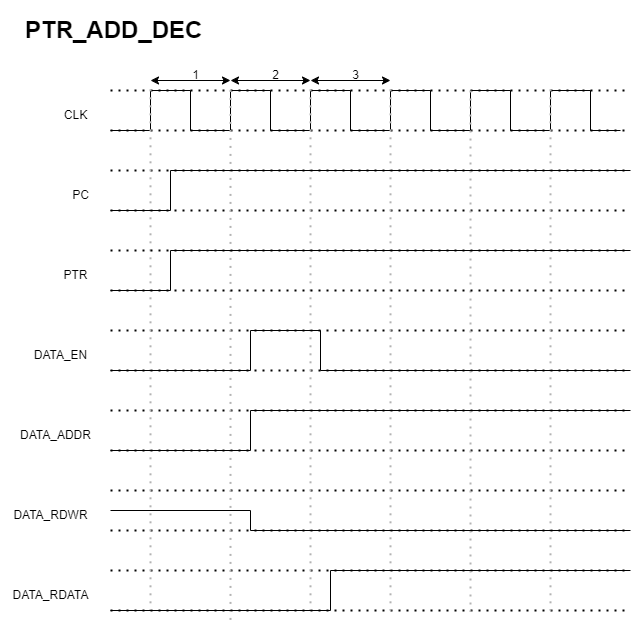

The diagram above was exported from draw.io. Its source (the exported page's mxGraphModel, read from the mxfile embedded in the PNG):
<mxGraphModel dx="394" dy="613" grid="1" gridSize="10" guides="1" tooltips="1" connect="1" arrows="1" fold="1" page="1" pageScale="1" pageWidth="827" pageHeight="1169" math="0" shadow="0">
  <root>
    <mxCell id="0" />
    <mxCell id="1" parent="0" />
    <mxCell id="cTPldeMfGf8yu8didGDX-152" value="&lt;h1&gt;PTR_ADD_DEC&lt;/h1&gt;" style="text;html=1;strokeColor=none;fillColor=none;spacing=5;spacingTop=-20;whiteSpace=wrap;overflow=hidden;rounded=0;fontSize=12;" parent="1" vertex="1">
      <mxGeometry x="1630" y="40" width="190" height="40" as="geometry" />
    </mxCell>
    <mxCell id="cTPldeMfGf8yu8didGDX-153" value="" style="endArrow=none;dashed=1;html=1;dashPattern=1 3;strokeWidth=2;rounded=0;" parent="1" edge="1">
      <mxGeometry width="50" height="50" relative="1" as="geometry">
        <mxPoint x="1720" y="240" as="sourcePoint" />
        <mxPoint x="2240" y="240" as="targetPoint" />
      </mxGeometry>
    </mxCell>
    <mxCell id="cTPldeMfGf8yu8didGDX-154" value="" style="endArrow=none;dashed=1;html=1;dashPattern=1 3;strokeWidth=2;rounded=0;" parent="1" edge="1">
      <mxGeometry width="50" height="50" relative="1" as="geometry">
        <mxPoint x="1720" y="200" as="sourcePoint" />
        <mxPoint x="2240" y="200" as="targetPoint" />
      </mxGeometry>
    </mxCell>
    <mxCell id="cTPldeMfGf8yu8didGDX-155" value="&lt;span style=&quot;font-size: 12px;&quot;&gt;CLK&lt;/span&gt;" style="text;html=1;align=center;verticalAlign=middle;resizable=0;points=[];autosize=1;strokeColor=none;fillColor=none;fontSize=5;" parent="1" vertex="1">
      <mxGeometry x="1660" y="130" width="50" height="30" as="geometry" />
    </mxCell>
    <mxCell id="cTPldeMfGf8yu8didGDX-156" value="DATA_EN" style="text;html=1;align=center;verticalAlign=middle;resizable=0;points=[];autosize=1;strokeColor=none;fillColor=none;fontSize=12;" parent="1" vertex="1">
      <mxGeometry x="1630" y="370" width="80" height="30" as="geometry" />
    </mxCell>
    <mxCell id="cTPldeMfGf8yu8didGDX-159" value="" style="endArrow=none;dashed=1;html=1;dashPattern=1 3;strokeWidth=2;rounded=0;" parent="1" edge="1">
      <mxGeometry width="50" height="50" relative="1" as="geometry">
        <mxPoint x="1720" y="400.00000000000045" as="sourcePoint" />
        <mxPoint x="2240" y="400.00000000000045" as="targetPoint" />
      </mxGeometry>
    </mxCell>
    <mxCell id="cTPldeMfGf8yu8didGDX-160" value="" style="endArrow=none;dashed=1;html=1;dashPattern=1 3;strokeWidth=2;rounded=0;" parent="1" edge="1">
      <mxGeometry width="50" height="50" relative="1" as="geometry">
        <mxPoint x="1720" y="360.00000000000045" as="sourcePoint" />
        <mxPoint x="2240" y="360.00000000000045" as="targetPoint" />
      </mxGeometry>
    </mxCell>
    <mxCell id="cTPldeMfGf8yu8didGDX-161" value="PC" style="text;html=1;align=center;verticalAlign=middle;resizable=0;points=[];autosize=1;strokeColor=none;fillColor=none;fontSize=12;" parent="1" vertex="1">
      <mxGeometry x="1670" y="210" width="40" height="30" as="geometry" />
    </mxCell>
    <mxCell id="cTPldeMfGf8yu8didGDX-163" value="" style="endArrow=none;dashed=1;html=1;dashPattern=1 3;strokeWidth=2;rounded=0;" parent="1" edge="1">
      <mxGeometry width="50" height="50" relative="1" as="geometry">
        <mxPoint x="1720" y="480.00000000000045" as="sourcePoint" />
        <mxPoint x="2240" y="480.00000000000045" as="targetPoint" />
      </mxGeometry>
    </mxCell>
    <mxCell id="cTPldeMfGf8yu8didGDX-164" value="" style="endArrow=none;dashed=1;html=1;dashPattern=1 3;strokeWidth=2;rounded=0;" parent="1" edge="1">
      <mxGeometry width="50" height="50" relative="1" as="geometry">
        <mxPoint x="1720" y="440.00000000000045" as="sourcePoint" />
        <mxPoint x="2240" y="440.00000000000045" as="targetPoint" />
      </mxGeometry>
    </mxCell>
    <mxCell id="cTPldeMfGf8yu8didGDX-165" value="" style="endArrow=none;dashed=1;html=1;dashPattern=1 3;strokeWidth=2;rounded=0;" parent="1" edge="1">
      <mxGeometry width="50" height="50" relative="1" as="geometry">
        <mxPoint x="1720" y="560.0000000000005" as="sourcePoint" />
        <mxPoint x="2240" y="560.0000000000005" as="targetPoint" />
      </mxGeometry>
    </mxCell>
    <mxCell id="cTPldeMfGf8yu8didGDX-166" value="" style="endArrow=none;dashed=1;html=1;dashPattern=1 3;strokeWidth=2;rounded=0;" parent="1" edge="1">
      <mxGeometry width="50" height="50" relative="1" as="geometry">
        <mxPoint x="1720" y="520.0000000000005" as="sourcePoint" />
        <mxPoint x="2240" y="520.0000000000005" as="targetPoint" />
      </mxGeometry>
    </mxCell>
    <mxCell id="cTPldeMfGf8yu8didGDX-167" value="DATA_ADDR" style="text;html=1;align=center;verticalAlign=middle;resizable=0;points=[];autosize=1;strokeColor=none;fillColor=none;fontSize=12;" parent="1" vertex="1">
      <mxGeometry x="1620" y="450" width="90" height="30" as="geometry" />
    </mxCell>
    <mxCell id="cTPldeMfGf8yu8didGDX-168" value="" style="endArrow=none;dashed=1;html=1;dashPattern=1 3;strokeWidth=2;rounded=0;" parent="1" edge="1">
      <mxGeometry width="50" height="50" relative="1" as="geometry">
        <mxPoint x="1720" y="640.0000000000005" as="sourcePoint" />
        <mxPoint x="2240" y="640.0000000000005" as="targetPoint" />
      </mxGeometry>
    </mxCell>
    <mxCell id="cTPldeMfGf8yu8didGDX-169" value="" style="endArrow=none;dashed=1;html=1;dashPattern=1 3;strokeWidth=2;rounded=0;" parent="1" edge="1">
      <mxGeometry width="50" height="50" relative="1" as="geometry">
        <mxPoint x="1720" y="600.0000000000005" as="sourcePoint" />
        <mxPoint x="2240" y="600.0000000000005" as="targetPoint" />
      </mxGeometry>
    </mxCell>
    <mxCell id="cTPldeMfGf8yu8didGDX-172" value="" style="endArrow=none;html=1;rounded=0;" parent="1" edge="1">
      <mxGeometry width="50" height="50" relative="1" as="geometry">
        <mxPoint x="1720" y="160" as="sourcePoint" />
        <mxPoint x="2230" y="160" as="targetPoint" />
        <Array as="points">
          <mxPoint x="1760" y="160" />
          <mxPoint x="1760" y="120" />
          <mxPoint x="1800" y="120" />
          <mxPoint x="1800" y="160" />
          <mxPoint x="1840" y="160" />
          <mxPoint x="1840" y="120" />
          <mxPoint x="1880" y="120" />
          <mxPoint x="1880" y="160" />
          <mxPoint x="1920" y="160" />
          <mxPoint x="1920" y="120" />
          <mxPoint x="1960" y="120" />
          <mxPoint x="1960" y="160" />
          <mxPoint x="2000" y="160" />
          <mxPoint x="2000" y="120" />
          <mxPoint x="2040" y="120" />
          <mxPoint x="2040" y="160" />
          <mxPoint x="2080" y="160" />
          <mxPoint x="2080" y="120" />
          <mxPoint x="2120" y="120" />
          <mxPoint x="2120" y="160" />
          <mxPoint x="2160" y="160" />
          <mxPoint x="2160" y="120" />
          <mxPoint x="2200" y="120" />
          <mxPoint x="2200" y="160" />
        </Array>
      </mxGeometry>
    </mxCell>
    <mxCell id="cTPldeMfGf8yu8didGDX-173" value="" style="endArrow=none;dashed=1;html=1;dashPattern=1 3;strokeWidth=2;rounded=0;startArrow=none;" parent="1" edge="1">
      <mxGeometry width="50" height="50" relative="1" as="geometry">
        <mxPoint x="1720" y="120" as="sourcePoint" />
        <mxPoint x="2240" y="120" as="targetPoint" />
      </mxGeometry>
    </mxCell>
    <mxCell id="cTPldeMfGf8yu8didGDX-174" value="" style="endArrow=none;dashed=1;html=1;dashPattern=1 3;strokeWidth=2;rounded=0;" parent="1" edge="1">
      <mxGeometry width="50" height="50" relative="1" as="geometry">
        <mxPoint x="1720" y="160" as="sourcePoint" />
        <mxPoint x="2240" y="160" as="targetPoint" />
      </mxGeometry>
    </mxCell>
    <mxCell id="cTPldeMfGf8yu8didGDX-175" value="DATA_RDWR" style="text;html=1;align=center;verticalAlign=middle;resizable=0;points=[];autosize=1;strokeColor=none;fillColor=none;fontSize=12;" parent="1" vertex="1">
      <mxGeometry x="1610" y="530" width="100" height="30" as="geometry" />
    </mxCell>
    <mxCell id="cTPldeMfGf8yu8didGDX-176" value="DATA_RDATA" style="text;html=1;align=center;verticalAlign=middle;resizable=0;points=[];autosize=1;strokeColor=none;fillColor=none;fontSize=12;" parent="1" vertex="1">
      <mxGeometry x="1610" y="610" width="100" height="30" as="geometry" />
    </mxCell>
    <mxCell id="cTPldeMfGf8yu8didGDX-181" value="" style="endArrow=none;dashed=1;html=1;dashPattern=1 3;strokeWidth=2;rounded=0;fontSize=12;strokeColor=#B3B3B3;" parent="1" edge="1">
      <mxGeometry width="50" height="50" relative="1" as="geometry">
        <mxPoint x="2000" y="118.80999999999995" as="sourcePoint" />
        <mxPoint x="2000" y="640" as="targetPoint" />
      </mxGeometry>
    </mxCell>
    <mxCell id="cTPldeMfGf8yu8didGDX-182" value="" style="endArrow=none;dashed=1;html=1;dashPattern=1 3;strokeWidth=2;rounded=0;fontSize=12;strokeColor=#B3B3B3;" parent="1" edge="1">
      <mxGeometry width="50" height="50" relative="1" as="geometry">
        <mxPoint x="1840" y="119.40999999999994" as="sourcePoint" />
        <mxPoint x="1840" y="650.6" as="targetPoint" />
      </mxGeometry>
    </mxCell>
    <mxCell id="cTPldeMfGf8yu8didGDX-183" value="" style="endArrow=none;dashed=1;html=1;dashPattern=1 3;strokeWidth=2;rounded=0;fontSize=12;strokeColor=#B3B3B3;" parent="1" edge="1">
      <mxGeometry width="50" height="50" relative="1" as="geometry">
        <mxPoint x="1920" y="118.80999999999995" as="sourcePoint" />
        <mxPoint x="1920" y="640" as="targetPoint" />
      </mxGeometry>
    </mxCell>
    <mxCell id="cTPldeMfGf8yu8didGDX-184" value="" style="endArrow=none;dashed=1;html=1;dashPattern=1 3;strokeWidth=2;rounded=0;fontSize=12;strokeColor=#B3B3B3;" parent="1" edge="1">
      <mxGeometry width="50" height="50" relative="1" as="geometry">
        <mxPoint x="1760" y="118.80999999999995" as="sourcePoint" />
        <mxPoint x="1760" y="640" as="targetPoint" />
      </mxGeometry>
    </mxCell>
    <mxCell id="cTPldeMfGf8yu8didGDX-185" value="" style="endArrow=none;dashed=1;html=1;dashPattern=1 3;strokeWidth=2;rounded=0;fontSize=12;strokeColor=#B3B3B3;" parent="1" edge="1">
      <mxGeometry width="50" height="50" relative="1" as="geometry">
        <mxPoint x="2080" y="119.99999999999994" as="sourcePoint" />
        <mxPoint x="2080" y="641.19" as="targetPoint" />
      </mxGeometry>
    </mxCell>
    <mxCell id="cTPldeMfGf8yu8didGDX-186" value="" style="endArrow=none;dashed=1;html=1;dashPattern=1 3;strokeWidth=2;rounded=0;fontSize=12;strokeColor=#B3B3B3;" parent="1" edge="1">
      <mxGeometry width="50" height="50" relative="1" as="geometry">
        <mxPoint x="2160" y="118.80999999999949" as="sourcePoint" />
        <mxPoint x="2160" y="640" as="targetPoint" />
      </mxGeometry>
    </mxCell>
    <mxCell id="cTPldeMfGf8yu8didGDX-209" value="" style="endArrow=none;html=1;rounded=0;strokeColor=#000000;fontSize=15;" parent="1" edge="1">
      <mxGeometry width="50" height="50" relative="1" as="geometry">
        <mxPoint x="1720" y="240" as="sourcePoint" />
        <mxPoint x="2240" y="200" as="targetPoint" />
        <Array as="points">
          <mxPoint x="1780" y="240" />
          <mxPoint x="1780" y="200" />
        </Array>
      </mxGeometry>
    </mxCell>
    <mxCell id="cTPldeMfGf8yu8didGDX-210" value="" style="endArrow=none;html=1;rounded=0;strokeColor=#000000;fontSize=15;" parent="1" edge="1">
      <mxGeometry width="50" height="50" relative="1" as="geometry">
        <mxPoint x="1720" y="400" as="sourcePoint" />
        <mxPoint x="2240" y="400" as="targetPoint" />
        <Array as="points">
          <mxPoint x="1860" y="400" />
          <mxPoint x="1860" y="360" />
          <mxPoint x="1930" y="360" />
          <mxPoint x="1930" y="400" />
        </Array>
      </mxGeometry>
    </mxCell>
    <mxCell id="cTPldeMfGf8yu8didGDX-211" value="" style="endArrow=none;html=1;rounded=0;strokeColor=#000000;fontSize=15;" parent="1" edge="1">
      <mxGeometry width="50" height="50" relative="1" as="geometry">
        <mxPoint x="1720" y="480.00000000000045" as="sourcePoint" />
        <mxPoint x="2240" y="440" as="targetPoint" />
        <Array as="points">
          <mxPoint x="1860" y="480" />
          <mxPoint x="1860" y="440" />
        </Array>
      </mxGeometry>
    </mxCell>
    <mxCell id="cTPldeMfGf8yu8didGDX-212" value="" style="endArrow=none;html=1;rounded=0;strokeColor=#000000;fontSize=15;" parent="1" edge="1">
      <mxGeometry width="50" height="50" relative="1" as="geometry">
        <mxPoint x="1720" y="540.0000000000005" as="sourcePoint" />
        <mxPoint x="2240" y="560" as="targetPoint" />
        <Array as="points">
          <mxPoint x="1860" y="540" />
          <mxPoint x="1860" y="560" />
        </Array>
      </mxGeometry>
    </mxCell>
    <mxCell id="cTPldeMfGf8yu8didGDX-213" value="" style="endArrow=none;html=1;rounded=0;strokeColor=#000000;fontSize=15;" parent="1" edge="1">
      <mxGeometry width="50" height="50" relative="1" as="geometry">
        <mxPoint x="1720" y="640.0000000000005" as="sourcePoint" />
        <mxPoint x="2240" y="600" as="targetPoint" />
        <Array as="points">
          <mxPoint x="1940" y="640" />
          <mxPoint x="1940" y="600" />
        </Array>
      </mxGeometry>
    </mxCell>
    <mxCell id="cTPldeMfGf8yu8didGDX-223" value="" style="endArrow=none;dashed=1;html=1;dashPattern=1 3;strokeWidth=2;rounded=0;" parent="1" edge="1">
      <mxGeometry width="50" height="50" relative="1" as="geometry">
        <mxPoint x="1760" y="120" as="sourcePoint" />
        <mxPoint x="1760" y="120" as="targetPoint" />
      </mxGeometry>
    </mxCell>
    <mxCell id="cTPldeMfGf8yu8didGDX-294" value="" style="endArrow=classic;startArrow=classic;html=1;rounded=0;strokeColor=#000000;fontSize=12;" parent="1" edge="1">
      <mxGeometry width="50" height="50" relative="1" as="geometry">
        <mxPoint x="1760" y="110" as="sourcePoint" />
        <mxPoint x="1840" y="110" as="targetPoint" />
      </mxGeometry>
    </mxCell>
    <mxCell id="cTPldeMfGf8yu8didGDX-295" value="" style="endArrow=classic;startArrow=classic;html=1;rounded=0;strokeColor=#000000;fontSize=12;" parent="1" edge="1">
      <mxGeometry width="50" height="50" relative="1" as="geometry">
        <mxPoint x="1840" y="110" as="sourcePoint" />
        <mxPoint x="1920" y="110" as="targetPoint" />
      </mxGeometry>
    </mxCell>
    <mxCell id="cTPldeMfGf8yu8didGDX-296" value="" style="endArrow=classic;startArrow=classic;html=1;rounded=0;strokeColor=#000000;fontSize=12;" parent="1" edge="1">
      <mxGeometry width="50" height="50" relative="1" as="geometry">
        <mxPoint x="1920" y="110" as="sourcePoint" />
        <mxPoint x="2000" y="110" as="targetPoint" />
      </mxGeometry>
    </mxCell>
    <mxCell id="cTPldeMfGf8yu8didGDX-300" value="1" style="text;html=1;align=center;verticalAlign=middle;resizable=0;points=[];autosize=1;strokeColor=none;fillColor=none;fontSize=12;" parent="1" vertex="1">
      <mxGeometry x="1790" y="90" width="30" height="30" as="geometry" />
    </mxCell>
    <mxCell id="cTPldeMfGf8yu8didGDX-301" value="2" style="text;html=1;align=center;verticalAlign=middle;resizable=0;points=[];autosize=1;strokeColor=none;fillColor=none;fontSize=12;" parent="1" vertex="1">
      <mxGeometry x="1870" y="90" width="30" height="30" as="geometry" />
    </mxCell>
    <mxCell id="cTPldeMfGf8yu8didGDX-302" value="3" style="text;html=1;align=center;verticalAlign=middle;resizable=0;points=[];autosize=1;strokeColor=none;fillColor=none;fontSize=12;" parent="1" vertex="1">
      <mxGeometry x="1950" y="90" width="30" height="30" as="geometry" />
    </mxCell>
    <mxCell id="iiATpEnn0VpoySGmmObg-1" value="" style="endArrow=none;dashed=1;html=1;dashPattern=1 3;strokeWidth=2;rounded=0;" parent="1" edge="1">
      <mxGeometry width="50" height="50" relative="1" as="geometry">
        <mxPoint x="1720" y="320" as="sourcePoint" />
        <mxPoint x="2240" y="320" as="targetPoint" />
      </mxGeometry>
    </mxCell>
    <mxCell id="iiATpEnn0VpoySGmmObg-2" value="" style="endArrow=none;dashed=1;html=1;dashPattern=1 3;strokeWidth=2;rounded=0;" parent="1" edge="1">
      <mxGeometry width="50" height="50" relative="1" as="geometry">
        <mxPoint x="1720" y="280" as="sourcePoint" />
        <mxPoint x="2240" y="280" as="targetPoint" />
      </mxGeometry>
    </mxCell>
    <mxCell id="iiATpEnn0VpoySGmmObg-3" value="PTR" style="text;html=1;align=center;verticalAlign=middle;resizable=0;points=[];autosize=1;strokeColor=none;fillColor=none;fontSize=12;" parent="1" vertex="1">
      <mxGeometry x="1660" y="290" width="50" height="30" as="geometry" />
    </mxCell>
    <mxCell id="iiATpEnn0VpoySGmmObg-4" value="" style="endArrow=none;html=1;rounded=0;strokeColor=#000000;fontSize=15;" parent="1" edge="1">
      <mxGeometry width="50" height="50" relative="1" as="geometry">
        <mxPoint x="1720" y="320" as="sourcePoint" />
        <mxPoint x="2240" y="280" as="targetPoint" />
        <Array as="points">
          <mxPoint x="1780" y="320" />
          <mxPoint x="1780" y="280" />
        </Array>
      </mxGeometry>
    </mxCell>
  </root>
</mxGraphModel>